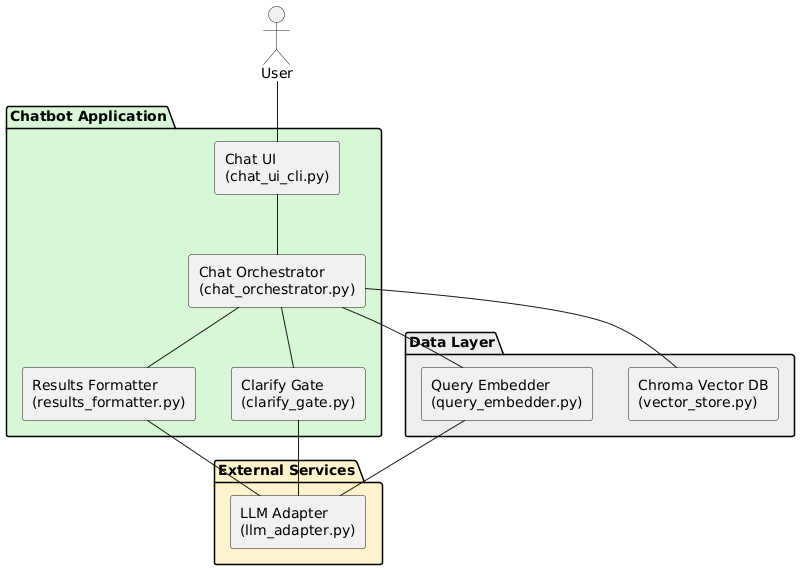

The diagram above was rendered by PlantUML. Its source (embedded in the PNG):
@startuml
skinparam componentStyle rectangle
skinparam shadowing false

actor User

' === Colors ===
!define V1_COLOR #d7f7d7
!define V2_COLOR #d6e8ff
!define EXT_COLOR #fff3cd
!define DATA_COLOR #eeeeee

package "Chatbot Application" V1_COLOR {


  [Chat UI\n(chat_ui_cli.py)] as UI
  [Chat Orchestrator\n(chat_orchestrator.py)] as ORCH
  [Results Formatter\n(results_formatter.py)] as FMT
  [Clarify Gate\n(clarify_gate.py)] as GATE
  UI -- ORCH
  User -- UI
  ORCH -- FMT
  ORCH -- GATE
}

package "External Services" EXT_COLOR {
  [LLM Adapter\n(llm_adapter.py)] as LLM
  FMT -- LLM
  GATE -- LLM
}

package "Data Layer" DATA_COLOR {
  [Chroma Vector DB\n(vector_store.py)] as VDB
  [Query Embedder\n(query_embedder.py)] as EMB
  ORCH -- EMB
  EMB -- LLM
  ORCH -- VDB
}
@enduml